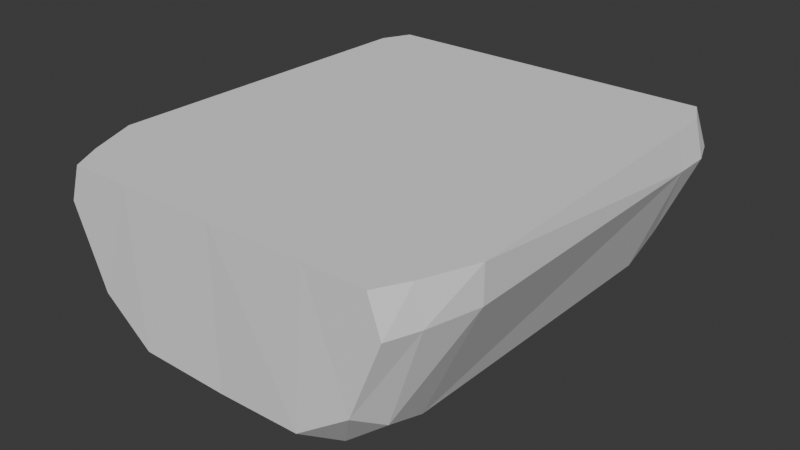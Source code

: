 # Source: CargoShipHitbox.blend  (saved by Blender 4.0.36; exported with 4.5.12 LTS)
import bpy
from mathutils import Matrix  # noqa: F401  (used for matrix-valued properties, if any)

bpy.ops.wm.read_factory_settings(use_empty=True)
scene = bpy.context.scene
scene.name = 'Scene'

# ---- collections
col_collection = bpy.data.collections.new('Collection'); scene.collection.children.link(col_collection)

# ---- world
world_world = bpy.data.worlds.new('World'); scene.world = world_world
world_world.use_nodes = True; world_world.node_tree.nodes.clear()
_N = world_world.node_tree.nodes; _L = world_world.node_tree.links
n0 = _N.new('ShaderNodeOutputWorld'); n0.name = 'World Output'; n0.location = (300, 300)
n1 = _N.new('ShaderNodeBackground'); n1.name = 'Background'; n1.location = (10, 300)
n1.inputs[0].default_value = (0.05088, 0.05088, 0.05088, 1.0)
_L.new(n1.outputs[0], n0.inputs[0])
n0.is_active_output = True
world_world.color = (0.05088, 0.05088, 0.05088)
world_world.use_sun_shadow = False
world_world.sun_shadow_jitter_overblur = 0.0

# ---- meshes
me_cube_002 = bpy.data.meshes.new('Cube.002')
me_cube_002.from_pydata([(6.704, -8.22, 2.171), (6.207, -8.22, 3.598), (7.25, 9.343, 2.171), (6.751, 9.343, 3.598), (0.0, 9.343, -1.851), (0.0, 9.343, 3.598), (0.0, -8.22, -2.52), (0.0, -8.22, 3.598), (3.835, 9.343, 3.598), (3.412, -8.323, -2.336), (4.285, 9.486, -1.387), (3.835, -8.22, 3.598), (5.752, 9.343, 3.598), (5.468, -8.22, -0.9018), (5.752, 9.343, -0.3751), (5.752, -8.22, 3.598), (7.154, -7.024, 2.171), (6.856, -7.024, 3.598), (0.0, -7.024, 3.598), (0.0, -7.024, -3.285), (3.835, -7.024, 3.598), (4.187, -7.024, -2.998), (5.752, -7.024, 3.598), (5.806, -6.899, -1.688), (7.67, -5.016, 2.171), (7.67, -5.016, 3.598), (0.0, -5.016, 3.598), (0.0, -5.016, -3.598), (3.835, -5.016, 3.598), (3.835, -5.016, -3.524), (5.752, -5.016, 3.598), (5.479, -4.906, -2.58), (7.67, 6.828, 2.171), (7.349, 6.828, 3.598), (0.0, 6.828, 3.598), (0.0, 6.828, -3.598), (3.835, 6.828, 3.598), (3.835, 6.828, -3.604), (5.752, 6.828, 3.598), (5.982, 6.848, -2.214), (7.67, 8.229, 2.171), (7.311, 8.229, 3.598), (0.0, 8.229, 3.598), (0.0, 8.229, -2.777), (3.835, 8.229, 3.598), (4.082, 8.229, -2.648), (5.752, 8.229, 3.598), (6.195, 8.144, -1.271)], [], [(12, 2, 14), (30, 22, 17, 25), (17, 1, 0, 16), (28, 36, 34, 26), (10, 14, 47, 45), (40, 41, 33, 32), (29, 21, 19, 27), (8, 12, 14, 10), (32, 39, 47, 40), (11, 20, 18, 7), (0, 15, 13), (2, 3, 41, 40), (43, 45, 37, 35), (13, 15, 11, 9), (3, 12, 46, 41), (32, 33, 25, 24), (45, 47, 39, 37), (44, 8, 5, 42), (4, 10, 45, 43), (5, 8, 10, 4), (31, 29, 37, 39), (7, 6, 9, 11), (31, 23, 21, 29), (38, 46, 44, 36), (32, 24, 31, 39), (25, 17, 16, 24), (14, 2, 40, 47), (46, 12, 8, 44), (30, 38, 36, 28), (20, 28, 26, 18), (22, 30, 28, 20), (9, 6, 19, 21), (33, 38, 30, 25), (22, 15, 1, 17), (24, 16, 23, 31), (36, 44, 42, 34), (12, 3, 2), (21, 23, 13, 9), (0, 1, 15), (41, 46, 38, 33), (16, 0, 13, 23), (37, 29, 27, 35), (15, 22, 20, 11)])
_uv = me_cube_002.uv_layers.new(name='UVMap')
_uv.uv.foreach_set('vector', [0.625, 0.4688, 0.375, 0.5, 0.375, 0.4688, 0.6562, 0.7044, 0.6562, 0.733, 0.625, 0.733, 0.625, 0.7044, 0.625, 0.733, 0.625, 0.75, 0.375, 0.75, 0.375, 0.733, 0.6875, 0.7044, 0.6875, 0.5358, 0.75, 0.5358, 0.75, 0.7044, 0.3125, 0.5, 0.3438, 0.5, 0.3438, 0.5159, 0.3125, 0.5159, 0.375, 0.5159, 0.625, 0.5159, 0.625, 0.5358, 0.375, 0.5358, 0.3125, 0.7044, 0.3125, 0.733, 0.25, 0.733, 0.25, 0.7044, 0.625, 0.4375, 0.625, 0.4688, 0.375, 0.4688, 0.375, 0.4375, 0.375, 0.5358, 0.3438, 0.5358, 0.3438, 0.5159, 0.375, 0.5159, 0.6875, 0.75, 0.6875, 0.733, 0.75, 0.733, 0.75, 0.75, 0.375, 0.75, 0.625, 0.7812, 0.375, 0.7812, 0.375, 0.5, 0.625, 0.5, 0.625, 0.5159, 0.375, 0.5159, 0.25, 0.5159, 0.3125, 0.5159, 0.3125, 0.5358, 0.25, 0.5358, 0.375, 0.7812, 0.625, 0.7812, 0.625, 0.8125, 0.375, 0.8125, 0.625, 0.5, 0.6562, 0.5, 0.6562, 0.5159, 0.625, 0.5159, 0.375, 0.5358, 0.625, 0.5358, 0.625, 0.7044, 0.375, 0.7044, 0.3125, 0.5159, 0.3438, 0.5159, 0.3438, 0.5358, 0.3125, 0.5358, 0.6875, 0.5159, 0.6875, 0.5, 0.75, 0.5, 0.75, 0.5159, 0.25, 0.5, 0.3125, 0.5, 0.3125, 0.5159, 0.25, 0.5159, 0.625, 0.375, 0.625, 0.4375, 0.375, 0.4375, 0.375, 0.375, 0.3438, 0.7044, 0.3125, 0.7044, 0.3125, 0.5358, 0.3438, 0.5358, 0.625, 0.875, 0.375, 0.875, 0.375, 0.8125, 0.625, 0.8125, 0.3438, 0.7044, 0.3438, 0.733, 0.3125, 0.733, 0.3125, 0.7044, 0.6562, 0.5358, 0.6562, 0.5159, 0.6875, 0.5159, 0.6875, 0.5358, 0.375, 0.5358, 0.375, 0.7044, 0.3438, 0.7044, 0.3438, 0.5358, 0.625, 0.7044, 0.625, 0.733, 0.375, 0.733, 0.375, 0.7044, 0.3438, 0.5, 0.375, 0.5, 0.375, 0.5159, 0.3438, 0.5159, 0.6562, 0.5159, 0.6562, 0.5, 0.6875, 0.5, 0.6875, 0.5159, 0.6562, 0.7044, 0.6562, 0.5358, 0.6875, 0.5358, 0.6875, 0.7044, 0.6875, 0.733, 0.6875, 0.7044, 0.75, 0.7044, 0.75, 0.733, 0.6562, 0.733, 0.6562, 0.7044, 0.6875, 0.7044, 0.6875, 0.733, 0.3125, 0.75, 0.25, 0.75, 0.25, 0.733, 0.3125, 0.733, 0.625, 0.5358, 0.6562, 0.5358, 0.6562, 0.7044, 0.625, 0.7044, 0.6562, 0.733, 0.6562, 0.75, 0.625, 0.75, 0.625, 0.733, 0.375, 0.7044, 0.375, 0.733, 0.3438, 0.733, 0.3438, 0.7044, 0.6875, 0.5358, 0.6875, 0.5159, 0.75, 0.5159, 0.75, 0.5358, 0.625, 0.4688, 0.625, 0.5, 0.375, 0.5, 0.3125, 0.733, 0.3438, 0.733, 0.375, 0.7812, 0.375, 0.8125, 0.375, 0.75, 0.625, 0.75, 0.625, 0.7812, 0.625, 0.5159, 0.6562, 0.5159, 0.6562, 0.5358, 0.625, 0.5358, 0.375, 0.733, 0.375, 0.75, 0.3438, 0.75, 0.3438, 0.733, 0.3125, 0.5358, 0.3125, 0.7044, 0.25, 0.7044, 0.25, 0.5358, 0.6562, 0.75, 0.6562, 0.733, 0.6875, 0.733, 0.6875, 0.75])
me_cube_002.update()

# ---- objects
ob_hitbox = bpy.data.objects.new('hitbox', me_cube_002)

# ---- transforms, parenting, visibility, modifiers, constraints
ob_hitbox.location = (0.0, 0.0, 0.0)
_m = ob_hitbox.modifiers.new('Mirror', 'MIRROR')
_m.use_clip = True

# ---- collection membership
col_collection.objects.link(ob_hitbox)

# ---- scene / render settings (as saved in the file)
scene.frame_start = 1; scene.frame_end = 250; scene.frame_set(1)
scene.render.engine = 'BLENDER_EEVEE_NEXT'
scene.render.fps = 60
scene.cycles.sampling_pattern = 'TABULATED_SOBOL'
bpy.context.view_layer.update()

# ---- added for rendering (the .blend has no active camera and no usable light): camera, sun
cam_auto = bpy.data.cameras.new('AutoCamera')
cam_auto.lens = 50.0
cam_auto.sensor_width = 36.0
cam_auto.clip_end = 1000.0
ob_auto_camera = bpy.data.objects.new('AutoCamera', cam_auto)
scene.collection.objects.link(ob_auto_camera)
ob_auto_camera.location = (22.745, -26.7128, 18.1926)
ob_auto_camera.rotation_euler = (1.09748, -7.21219e-08, 0.694738)
scene.camera = ob_auto_camera
light_auto_sun = bpy.data.lights.new('AutoSun', 'SUN')
light_auto_sun.energy = 3.0
light_auto_sun.angle = 0.0523599
ob_auto_sun = bpy.data.objects.new('AutoSun', light_auto_sun)
scene.collection.objects.link(ob_auto_sun)
ob_auto_sun.rotation_euler = (0.872665, 0.174533, 0.523599)
bpy.context.view_layer.update()
